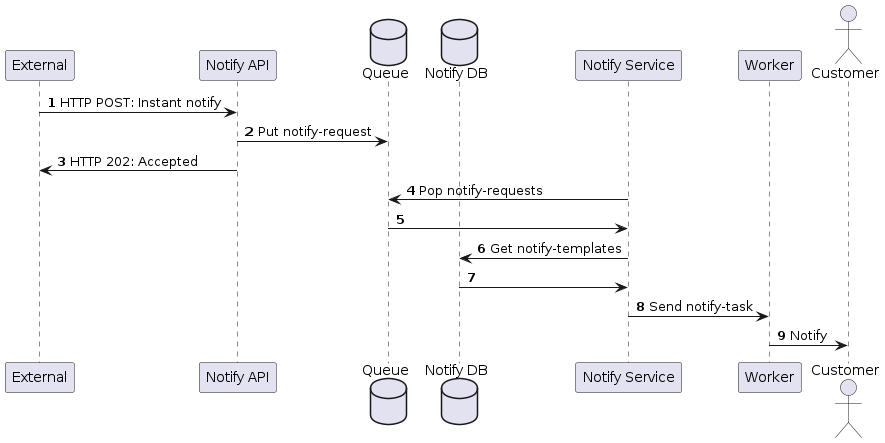

The diagram above was rendered by PlantUML. Its source (embedded in the PNG):
@startuml sequence
autonumber

participant external as "External"
participant api as "Notify API"
database query as "Queue"
database db as "Notify DB"
participant service as "Notify Service"
participant worker as "Worker"

actor customer as "Customer"

external -> api: HTTP POST: Instant notify
api -> query: Put notify-request
api -> external: HTTP 202: Accepted

service -> query: Pop notify-requests
query -> service

service -> db: Get notify-templates
db -> service

service -> worker: Send notify-task
worker -> customer: Notify

@enduml